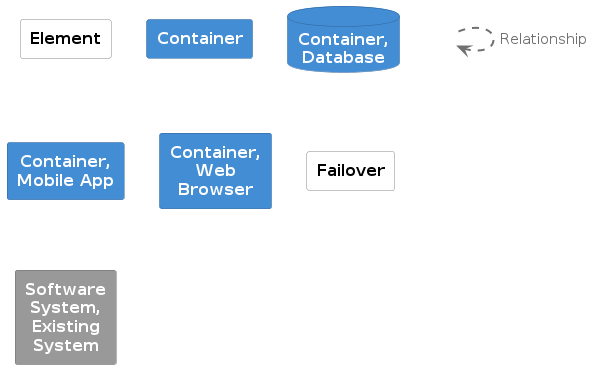

The diagram above was rendered by PlantUML. Its source (embedded in the PNG):
@startuml
set separator none

skinparam {
  shadowing false
  arrowFontSize 15
  defaultTextAlignment center
  wrapWidth 100
  maxMessageSize 100
}
hide stereotype

skinparam rectangle<<_transparent>> {
  BorderColor transparent
  BackgroundColor transparent
  FontColor transparent
}

skinparam rectangle<<1>> {
  BackgroundColor #ffffff
  FontColor #000000
  BorderColor #888888
}
rectangle "==Element" <<1>>

skinparam rectangle<<2>> {
  BackgroundColor #438dd5
  FontColor #ffffff
  BorderColor #2e6295
}
rectangle "==Container" <<2>>

skinparam database<<3>> {
  BackgroundColor #438dd5
  FontColor #ffffff
  BorderColor #2e6295
}
database "==Container, Database" <<3>>

skinparam rectangle<<4>> {
  BackgroundColor #438dd5
  FontColor #ffffff
  BorderColor #2e6295
}
rectangle "==Container, Mobile App" <<4>>

skinparam rectangle<<5>> {
  BackgroundColor #438dd5
  FontColor #ffffff
  BorderColor #2e6295
}
rectangle "==Container, Web Browser" <<5>>

skinparam rectangle<<6>> {
  BackgroundColor #ffffff
  FontColor #000000
  BorderColor #888888
}
rectangle "==Failover" <<6>>

skinparam rectangle<<7>> {
  BackgroundColor #999999
  FontColor #ffffff
  BorderColor #6b6b6b
}
rectangle "==Software System, Existing System" <<7>>

rectangle "." <<_transparent>> as 8
8 .[#707070,thickness=2].> 8 : "<color:#707070>Relationship"


@enduml